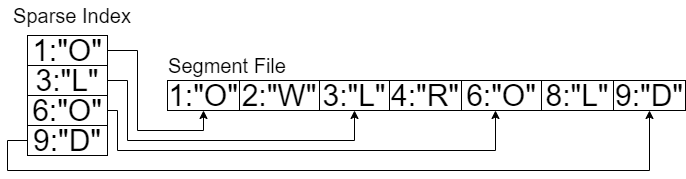

The diagram above was exported from draw.io. Its source (the exported page's mxGraphModel, read from the mxfile embedded in the PNG):
<mxGraphModel dx="1434" dy="707" grid="1" gridSize="10" guides="1" tooltips="1" connect="1" arrows="1" fold="1" page="1" pageScale="1" pageWidth="850" pageHeight="1100" math="0" shadow="0">
  <root>
    <mxCell id="0" />
    <mxCell id="1" parent="0" />
    <mxCell id="DwPCdrsnk0RcD9e9dyw3-29" value="1:&quot;O&quot;" style="rounded=0;whiteSpace=wrap;html=1;fontSize=30;" vertex="1" parent="1">
      <mxGeometry x="250" y="540" width="72" height="30" as="geometry" />
    </mxCell>
    <mxCell id="DwPCdrsnk0RcD9e9dyw3-30" value="2:&quot;W&quot;" style="rounded=0;whiteSpace=wrap;html=1;fontSize=30;" vertex="1" parent="1">
      <mxGeometry x="322" y="540" width="80" height="30" as="geometry" />
    </mxCell>
    <mxCell id="DwPCdrsnk0RcD9e9dyw3-31" value="3:&quot;L&quot;" style="rounded=0;whiteSpace=wrap;html=1;fontSize=30;" vertex="1" parent="1">
      <mxGeometry x="402" y="540" width="70" height="30" as="geometry" />
    </mxCell>
    <mxCell id="DwPCdrsnk0RcD9e9dyw3-32" value="4:&quot;R&quot;" style="rounded=0;whiteSpace=wrap;html=1;fontSize=30;" vertex="1" parent="1">
      <mxGeometry x="472" y="540" width="72" height="30" as="geometry" />
    </mxCell>
    <mxCell id="DwPCdrsnk0RcD9e9dyw3-33" value="6:&quot;O&quot;" style="rounded=0;whiteSpace=wrap;html=1;fontSize=30;" vertex="1" parent="1">
      <mxGeometry x="544" y="540" width="80" height="30" as="geometry" />
    </mxCell>
    <mxCell id="DwPCdrsnk0RcD9e9dyw3-34" value="8:&quot;L&quot;" style="rounded=0;whiteSpace=wrap;html=1;fontSize=30;" vertex="1" parent="1">
      <mxGeometry x="624" y="540" width="72" height="30" as="geometry" />
    </mxCell>
    <mxCell id="DwPCdrsnk0RcD9e9dyw3-35" value="9:&quot;D&quot;" style="rounded=0;whiteSpace=wrap;html=1;fontSize=30;" vertex="1" parent="1">
      <mxGeometry x="696" y="540" width="72" height="30" as="geometry" />
    </mxCell>
    <mxCell id="DwPCdrsnk0RcD9e9dyw3-36" value="Segment File" style="text;strokeColor=none;align=center;fillColor=none;html=1;verticalAlign=middle;whiteSpace=wrap;rounded=0;fontSize=20;" vertex="1" parent="1">
      <mxGeometry x="250" y="510" width="120" height="30" as="geometry" />
    </mxCell>
    <mxCell id="DwPCdrsnk0RcD9e9dyw3-42" style="edgeStyle=orthogonalEdgeStyle;rounded=0;orthogonalLoop=1;jettySize=auto;html=1;entryX=0.5;entryY=1;entryDx=0;entryDy=0;fontSize=20;" edge="1" parent="1" source="DwPCdrsnk0RcD9e9dyw3-38" target="DwPCdrsnk0RcD9e9dyw3-29">
      <mxGeometry relative="1" as="geometry" />
    </mxCell>
    <mxCell id="DwPCdrsnk0RcD9e9dyw3-38" value="1:&quot;O&quot;" style="rounded=0;whiteSpace=wrap;html=1;fontSize=30;" vertex="1" parent="1">
      <mxGeometry x="110" y="495" width="80" height="30" as="geometry" />
    </mxCell>
    <mxCell id="DwPCdrsnk0RcD9e9dyw3-43" style="edgeStyle=orthogonalEdgeStyle;rounded=0;orthogonalLoop=1;jettySize=auto;html=1;entryX=0.5;entryY=1;entryDx=0;entryDy=0;fontSize=20;" edge="1" parent="1" source="DwPCdrsnk0RcD9e9dyw3-39" target="DwPCdrsnk0RcD9e9dyw3-31">
      <mxGeometry relative="1" as="geometry">
        <Array as="points">
          <mxPoint x="210" y="540" />
          <mxPoint x="210" y="600" />
          <mxPoint x="437" y="600" />
        </Array>
      </mxGeometry>
    </mxCell>
    <mxCell id="DwPCdrsnk0RcD9e9dyw3-39" value="3:&quot;L&quot;" style="rounded=0;whiteSpace=wrap;html=1;fontSize=30;" vertex="1" parent="1">
      <mxGeometry x="110" y="525" width="80" height="30" as="geometry" />
    </mxCell>
    <mxCell id="DwPCdrsnk0RcD9e9dyw3-44" style="edgeStyle=orthogonalEdgeStyle;rounded=0;orthogonalLoop=1;jettySize=auto;html=1;exitX=1;exitY=0.5;exitDx=0;exitDy=0;entryX=0.425;entryY=1;entryDx=0;entryDy=0;entryPerimeter=0;fontSize=20;" edge="1" parent="1" source="DwPCdrsnk0RcD9e9dyw3-40" target="DwPCdrsnk0RcD9e9dyw3-33">
      <mxGeometry relative="1" as="geometry">
        <Array as="points">
          <mxPoint x="200" y="570" />
          <mxPoint x="200" y="610" />
          <mxPoint x="578" y="610" />
        </Array>
      </mxGeometry>
    </mxCell>
    <mxCell id="DwPCdrsnk0RcD9e9dyw3-40" value="6:&quot;O&quot;" style="rounded=0;whiteSpace=wrap;html=1;fontSize=30;" vertex="1" parent="1">
      <mxGeometry x="110" y="555" width="80" height="30" as="geometry" />
    </mxCell>
    <mxCell id="DwPCdrsnk0RcD9e9dyw3-45" style="edgeStyle=orthogonalEdgeStyle;rounded=0;orthogonalLoop=1;jettySize=auto;html=1;exitX=0;exitY=0.5;exitDx=0;exitDy=0;entryX=0.5;entryY=1;entryDx=0;entryDy=0;fontSize=20;" edge="1" parent="1" source="DwPCdrsnk0RcD9e9dyw3-41" target="DwPCdrsnk0RcD9e9dyw3-35">
      <mxGeometry relative="1" as="geometry">
        <Array as="points">
          <mxPoint x="90" y="600" />
          <mxPoint x="90" y="630" />
          <mxPoint x="732" y="630" />
        </Array>
      </mxGeometry>
    </mxCell>
    <mxCell id="DwPCdrsnk0RcD9e9dyw3-41" value="9:&quot;D&quot;" style="rounded=0;whiteSpace=wrap;html=1;fontSize=30;" vertex="1" parent="1">
      <mxGeometry x="110" y="585" width="80" height="30" as="geometry" />
    </mxCell>
    <mxCell id="DwPCdrsnk0RcD9e9dyw3-46" value="Sparse Index" style="text;strokeColor=none;align=center;fillColor=none;html=1;verticalAlign=middle;whiteSpace=wrap;rounded=0;fontSize=20;" vertex="1" parent="1">
      <mxGeometry x="90" y="460" width="130" height="30" as="geometry" />
    </mxCell>
  </root>
</mxGraphModel>